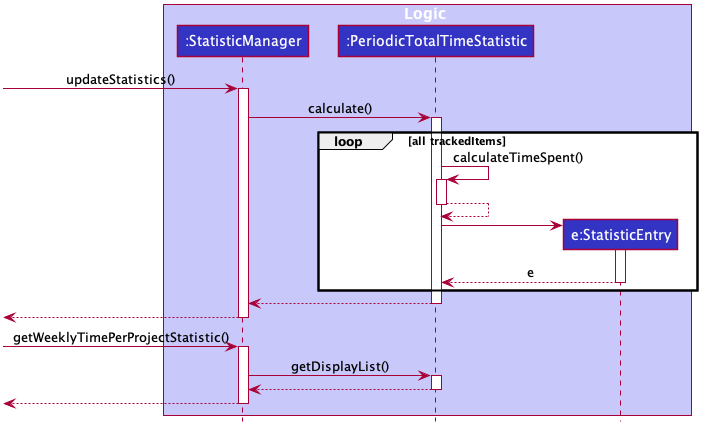

The diagram above was rendered by PlantUML. Its source (embedded in the PNG):
@startuml








skinparam BackgroundColor #FFFFFFF

skinparam Shadowing false

skinparam Class {
    FontColor #FFFFFF
    BorderThickness 1
    BorderColor #FFFFFF
    StereotypeFontColor #FFFFFF
    FontName Arial
}

skinparam Actor {
    BorderColor #000000
    Color #000000
    FontName Arial
}

skinparam Sequence {
    MessageAlign center
    BoxFontSize 15
    BoxPadding 0
    BoxFontColor #FFFFFF
    FontName Arial
}

skinparam Participant {
    FontColor #FFFFFFF
    Padding 20
}

skinparam MinClassWidth 50
skinparam ParticipantPadding 10
skinparam Shadowing false
skinparam DefaultTextAlignment center
skinparam packageStyle Rectangle

hide footbox
hide members
hide circle

box Logic #C8C8FA
participant ":StatisticManager" as StatisticManager #3333C4
participant ":PeriodicTotalTimeStatistic" as PeriodicTotalTimeStatistic #3333C4
participant "e:StatisticEntry" as StatisticEntry #3333C4
end box

[-> StatisticManager : updateStatistics()
activate StatisticManager

StatisticManager -> PeriodicTotalTimeStatistic : calculate()
activate PeriodicTotalTimeStatistic
loop all trackedItems
     PeriodicTotalTimeStatistic -> PeriodicTotalTimeStatistic : calculateTimeSpent()
     activate PeriodicTotalTimeStatistic
     PeriodicTotalTimeStatistic --> PeriodicTotalTimeStatistic
     deactivate PeriodicTotalTimeStatistic
     create StatisticEntry
     PeriodicTotalTimeStatistic -> StatisticEntry
     activate StatisticEntry
     StatisticEntry --> PeriodicTotalTimeStatistic : e
     deactivate StatisticEntry
end

PeriodicTotalTimeStatistic --> StatisticManager
deactivate PeriodicTotalTimeStatistic
StatisticManager -->[
deactivate StatisticManager

[-> StatisticManager : getWeeklyTimePerProjectStatistic()
activate StatisticManager
StatisticManager -> PeriodicTotalTimeStatistic : getDisplayList()
activate PeriodicTotalTimeStatistic
PeriodicTotalTimeStatistic --> StatisticManager
deactivate PeriodicTotalTimeStatistic
StatisticManager -->[
deactivate StatisticManager


@enduml